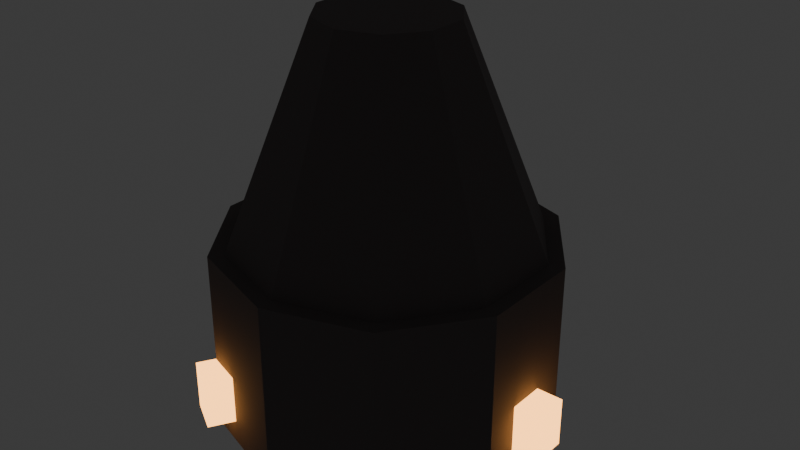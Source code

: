 # Source: structure_slag_refinery_furnace.blend  (saved by Blender 5.3.31; exported with 4.5.12 LTS)
import bpy
from mathutils import Matrix  # noqa: F401  (used for matrix-valued properties, if any)

bpy.ops.wm.read_factory_settings(use_empty=True)
scene = bpy.context.scene
scene.name = 'Scene'

# ---- collections
col_collection = bpy.data.collections.new('Collection'); scene.collection.children.link(col_collection)

# ---- materials (node trees are filled in below, after node groups)
mat_mat_slag_iron_crust = bpy.data.materials.new('mat_slag_iron_crust')
mat_mat_slag_combustion = bpy.data.materials.new('mat_slag_combustion')

# ---- material node trees
mat_mat_slag_iron_crust.use_nodes = True; mat_mat_slag_iron_crust.node_tree.nodes.clear()
_N = mat_mat_slag_iron_crust.node_tree.nodes; _L = mat_mat_slag_iron_crust.node_tree.links
n0 = _N.new('ShaderNodeBsdfPrincipled'); n0.name = 'Principled BSDF'; n0.location = (-200, 100)
n0.inputs[0].default_value = (0.15, 0.13, 0.13, 1.0)
n0.inputs[1].default_value = 0.4
n0.inputs[2].default_value = 0.88
n0.inputs[10].default_value = 0.005
n1 = _N.new('ShaderNodeOutputMaterial'); n1.name = 'Material Output'; n1.location = (200, 100)
_L.new(n0.outputs[0], n1.inputs[0])
n1.is_active_output = True
mat_mat_slag_combustion.use_nodes = True; mat_mat_slag_combustion.node_tree.nodes.clear()
_N = mat_mat_slag_combustion.node_tree.nodes; _L = mat_mat_slag_combustion.node_tree.links
n0 = _N.new('ShaderNodeBsdfPrincipled'); n0.name = 'Principled BSDF'; n0.location = (-200, 100)
n0.inputs[0].default_value = (0.95, 0.4, 0.08, 1.0)
n0.inputs[2].default_value = 0.25
n0.inputs[10].default_value = 0.005
n0.inputs[27].default_value = (0.98, 0.42, 0.1, 1.0)
n0.inputs[28].default_value = 4.2
n1 = _N.new('ShaderNodeOutputMaterial'); n1.name = 'Material Output'; n1.location = (200, 100)
_L.new(n0.outputs[0], n1.inputs[0])
n1.is_active_output = True

# ---- world
world_world = bpy.data.worlds.new('World'); scene.world = world_world
world_world.use_nodes = True; world_world.node_tree.nodes.clear()
_N = world_world.node_tree.nodes; _L = world_world.node_tree.links
n0 = _N.new('ShaderNodeOutputWorld'); n0.name = 'World Output'; n0.location = (200, 100)
n1 = _N.new('ShaderNodeBackground'); n1.name = 'Background'; n1.location = (-200, 100)
n1.inputs[0].default_value = (0.05088, 0.05088, 0.05088, 1.0)
_L.new(n1.outputs[0], n0.inputs[0])
n0.is_active_output = True
world_world.color = (0.05088, 0.05088, 0.05088)
world_world.sun_shadow_jitter_overblur = 0.0

# ---- meshes
me_cylinder = bpy.data.meshes.new('Cylinder')
me_cylinder.from_pydata([(0.0, 5.5, -3.0), (0.0, 5.5, 3.0), (3.233, 4.45, -3.0), (3.233, 4.45, 3.0), (5.231, 1.7, -3.0), (5.231, 1.7, 3.0), (5.231, -1.7, -3.0), (5.231, -1.7, 3.0), (3.233, -4.45, -3.0), (3.233, -4.45, 3.0), (0.0, -5.5, -3.0), (0.0, -5.5, 3.0), (-3.233, -4.45, -3.0), (-3.233, -4.45, 3.0), (-5.231, -1.7, -3.0), (-5.231, -1.7, 3.0), (-5.231, 1.7, -3.0), (-5.231, 1.7, 3.0), (-3.233, 4.45, -3.0), (-3.233, 4.45, 3.0)], [], [(0, 1, 3, 2), (2, 3, 5, 4), (4, 5, 7, 6), (6, 7, 9, 8), (8, 9, 11, 10), (10, 11, 13, 12), (12, 13, 15, 14), (14, 15, 17, 16), (3, 1, 19, 17, 15, 13, 11, 9, 7, 5), (16, 17, 19, 18), (18, 19, 1, 0), (0, 2, 4, 6, 8, 10, 12, 14, 16, 18)])
_uv = me_cylinder.uv_layers.new(name='UVMap')
_uv.uv.foreach_set('vector', [1.0, 0.5, 1.0, 1.0, 0.9, 1.0, 0.9, 0.5, 0.9, 0.5, 0.9, 1.0, 0.8, 1.0, 0.8, 0.5, 0.8, 0.5, 0.8, 1.0, 0.7, 1.0, 0.7, 0.5, 0.7, 0.5, 0.7, 1.0, 0.6, 1.0, 0.6, 0.5, 0.6, 0.5, 0.6, 1.0, 0.5, 1.0, 0.5, 0.5, 0.5, 0.5, 0.5, 1.0, 0.4, 1.0, 0.4, 0.5, 0.4, 0.5, 0.4, 1.0, 0.3, 1.0, 0.3, 0.5, 0.3, 0.5, 0.3, 1.0, 0.2, 1.0, 0.2, 0.5, 0.3911, 0.4442, 0.25, 0.49, 0.1089, 0.4442, 0.02175, 0.3242, 0.02175, 0.1758, 0.1089, 0.05584, 0.25, 0.01, 0.3911, 0.05584, 0.4783, 0.1758, 0.4783, 0.3242, 0.2, 0.5, 0.2, 1.0, 0.1, 1.0, 0.1, 0.5, 0.1, 0.5, 0.1, 1.0, -7.451e-08, 1.0, -7.451e-08, 0.5, 0.75, 0.49, 0.8911, 0.4442, 0.9783, 0.3242, 0.9783, 0.1758, 0.8911, 0.05584, 0.75, 0.01, 0.6089, 0.05584, 0.5217, 0.1758, 0.5217, 0.3242, 0.6089, 0.4442])
me_cylinder.materials.append(mat_mat_slag_iron_crust)
me_cylinder.update()
me_cone = bpy.data.meshes.new('Cone')
me_cone.from_pydata([(0.0, 5.0, -3.5), (0.0, 2.2, 3.5), (2.939, 4.045, -3.5), (1.293, 1.78, 3.5), (4.755, 1.545, -3.5), (2.092, 0.6798, 3.5), (4.755, -1.545, -3.5), (2.092, -0.6798, 3.5), (2.939, -4.045, -3.5), (1.293, -1.78, 3.5), (0.0, -5.0, -3.5), (0.0, -2.2, 3.5), (-2.939, -4.045, -3.5), (-1.293, -1.78, 3.5), (-4.755, -1.545, -3.5), (-2.092, -0.6798, 3.5), (-4.755, 1.545, -3.5), (-2.092, 0.6798, 3.5), (-2.939, 4.045, -3.5), (-1.293, 1.78, 3.5)], [], [(0, 1, 3, 2), (2, 3, 5, 4), (4, 5, 7, 6), (6, 7, 9, 8), (8, 9, 11, 10), (10, 11, 13, 12), (12, 13, 15, 14), (14, 15, 17, 16), (3, 1, 19, 17, 15, 13, 11, 9, 7, 5), (16, 17, 19, 18), (18, 19, 1, 0), (0, 2, 4, 6, 8, 10, 12, 14, 16, 18)])
_uv = me_cone.uv_layers.new(name='UVMap')
_uv.uv.foreach_set('vector', [1.0, 0.5, 1.0, 1.0, 0.9, 1.0, 0.9, 0.5, 0.9, 0.5, 0.9, 1.0, 0.8, 1.0, 0.8, 0.5, 0.8, 0.5, 0.8, 1.0, 0.7, 1.0, 0.7, 0.5, 0.7, 0.5, 0.7, 1.0, 0.6, 1.0, 0.6, 0.5, 0.6, 0.5, 0.6, 1.0, 0.5, 1.0, 0.5, 0.5, 0.5, 0.5, 0.5, 1.0, 0.4, 1.0, 0.4, 0.5, 0.4, 0.5, 0.4, 1.0, 0.3, 1.0, 0.3, 0.5, 0.3, 0.5, 0.3, 1.0, 0.2, 1.0, 0.2, 0.5, 0.3911, 0.4442, 0.25, 0.49, 0.1089, 0.4442, 0.02175, 0.3242, 0.02175, 0.1758, 0.1089, 0.05584, 0.25, 0.01, 0.3911, 0.05584, 0.4783, 0.1758, 0.4783, 0.3242, 0.2, 0.5, 0.2, 1.0, 0.1, 1.0, 0.1, 0.5, 0.1, 0.5, 0.1, 1.0, -7.451e-08, 1.0, -7.451e-08, 0.5, 0.75, 0.49, 0.8911, 0.4442, 0.9783, 0.3242, 0.9783, 0.1758, 0.8911, 0.05584, 0.75, 0.01, 0.6089, 0.05584, 0.5217, 0.1758, 0.5217, 0.3242, 0.6089, 0.4442])
me_cone.materials.append(mat_mat_slag_iron_crust)
me_cone.update()
me_cube = bpy.data.meshes.new('Cube')
me_cube.from_pydata([(-0.5, -0.5, -0.5), (-0.5, -0.5, 0.5), (-0.5, 0.5, -0.5), (-0.5, 0.5, 0.5), (0.5, -0.5, -0.5), (0.5, -0.5, 0.5), (0.5, 0.5, -0.5), (0.5, 0.5, 0.5)], [], [(0, 1, 3, 2), (2, 3, 7, 6), (6, 7, 5, 4), (4, 5, 1, 0), (2, 6, 4, 0), (7, 3, 1, 5)])
_uv = me_cube.uv_layers.new(name='UVMap')
_uv.uv.foreach_set('vector', [0.375, 0.0, 0.625, 0.0, 0.625, 0.25, 0.375, 0.25, 0.375, 0.25, 0.625, 0.25, 0.625, 0.5, 0.375, 0.5, 0.375, 0.5, 0.625, 0.5, 0.625, 0.75, 0.375, 0.75, 0.375, 0.75, 0.625, 0.75, 0.625, 1.0, 0.375, 1.0, 0.125, 0.5, 0.375, 0.5, 0.375, 0.75, 0.125, 0.75, 0.625, 0.5, 0.875, 0.5, 0.875, 0.75, 0.625, 0.75])
me_cube.materials.append(mat_mat_slag_combustion)
me_cube.update()
me_cube_001 = bpy.data.meshes.new('Cube.001')
me_cube_001.from_pydata([(-0.5, -0.5, -0.5), (-0.5, -0.5, 0.5), (-0.5, 0.5, -0.5), (-0.5, 0.5, 0.5), (0.5, -0.5, -0.5), (0.5, -0.5, 0.5), (0.5, 0.5, -0.5), (0.5, 0.5, 0.5)], [], [(0, 1, 3, 2), (2, 3, 7, 6), (6, 7, 5, 4), (4, 5, 1, 0), (2, 6, 4, 0), (7, 3, 1, 5)])
_uv = me_cube_001.uv_layers.new(name='UVMap')
_uv.uv.foreach_set('vector', [0.375, 0.0, 0.625, 0.0, 0.625, 0.25, 0.375, 0.25, 0.375, 0.25, 0.625, 0.25, 0.625, 0.5, 0.375, 0.5, 0.375, 0.5, 0.625, 0.5, 0.625, 0.75, 0.375, 0.75, 0.375, 0.75, 0.625, 0.75, 0.625, 1.0, 0.375, 1.0, 0.125, 0.5, 0.375, 0.5, 0.375, 0.75, 0.125, 0.75, 0.625, 0.5, 0.875, 0.5, 0.875, 0.75, 0.625, 0.75])
me_cube_001.materials.append(mat_mat_slag_combustion)
me_cube_001.update()
me_cube_002 = bpy.data.meshes.new('Cube.002')
me_cube_002.from_pydata([(-0.5, -0.5, -0.5), (-0.5, -0.5, 0.5), (-0.5, 0.5, -0.5), (-0.5, 0.5, 0.5), (0.5, -0.5, -0.5), (0.5, -0.5, 0.5), (0.5, 0.5, -0.5), (0.5, 0.5, 0.5)], [], [(0, 1, 3, 2), (2, 3, 7, 6), (6, 7, 5, 4), (4, 5, 1, 0), (2, 6, 4, 0), (7, 3, 1, 5)])
_uv = me_cube_002.uv_layers.new(name='UVMap')
_uv.uv.foreach_set('vector', [0.375, 0.0, 0.625, 0.0, 0.625, 0.25, 0.375, 0.25, 0.375, 0.25, 0.625, 0.25, 0.625, 0.5, 0.375, 0.5, 0.375, 0.5, 0.625, 0.5, 0.625, 0.75, 0.375, 0.75, 0.375, 0.75, 0.625, 0.75, 0.625, 1.0, 0.375, 1.0, 0.125, 0.5, 0.375, 0.5, 0.375, 0.75, 0.125, 0.75, 0.625, 0.5, 0.875, 0.5, 0.875, 0.75, 0.625, 0.75])
me_cube_002.materials.append(mat_mat_slag_combustion)
me_cube_002.update()

# ---- objects
ob_slag_refinery_vat = bpy.data.objects.new('Slag_Refinery_Vat', me_cylinder)
ob_slag_exhaust_funnel = bpy.data.objects.new('Slag_Exhaust_Funnel', me_cone)
ob_slag_purge_port_1 = bpy.data.objects.new('Slag_Purge_Port_1', me_cube)
ob_slag_purge_port_2 = bpy.data.objects.new('Slag_Purge_Port_2', me_cube_001)
ob_slag_purge_port_3 = bpy.data.objects.new('Slag_Purge_Port_3', me_cube_002)

# ---- transforms, parenting, visibility, modifiers, constraints
ob_slag_refinery_vat.location = (0.0, 0.0, 3.0)
ob_slag_exhaust_funnel.location = (0.0, 0.0, 9.5)
ob_slag_purge_port_1.location = (5.2, 0.0, 1.6)
ob_slag_purge_port_1.scale = (1.8, 1.2, 1.6)
ob_slag_purge_port_2.location = (-2.6, 4.503, 1.6)
ob_slag_purge_port_2.rotation_euler = (0.0, 0.0, 2.094)
ob_slag_purge_port_2.scale = (1.8, 1.2, 1.6)
ob_slag_purge_port_3.location = (-2.6, -4.503, 1.6)
ob_slag_purge_port_3.rotation_euler = (0.0, 0.0, 4.189)
ob_slag_purge_port_3.scale = (1.8, 1.2, 1.6)

# ---- collection membership
col_collection.objects.link(ob_slag_refinery_vat)
col_collection.objects.link(ob_slag_exhaust_funnel)
col_collection.objects.link(ob_slag_purge_port_1)
col_collection.objects.link(ob_slag_purge_port_2)
col_collection.objects.link(ob_slag_purge_port_3)

# ---- scene / render settings (as saved in the file)
scene.frame_start = 1; scene.frame_end = 250; scene.frame_set(1)
scene.render.engine = 'BLENDER_EEVEE_NEXT'
scene.render.bake_bias = 0.0
scene.render.bake_samples = 0
scene.render.compositor_device = 'GPU'
scene.eevee.use_volume_custom_range = False
scene.eevee.fast_gi_thickness_near = 0.1
scene.eevee.fast_gi_thickness_far = 0.0
scene.eevee.ray_tracing_options.screen_trace_thickness = 0.1
bpy.context.view_layer.update()

# ---- added for rendering (the .blend has no active camera): camera
cam_auto = bpy.data.cameras.new('AutoCamera')
cam_auto.lens = 50.0
cam_auto.sensor_width = 36.0
cam_auto.clip_end = 1000.0
ob_auto_camera = bpy.data.objects.new('AutoCamera', cam_auto)
scene.collection.objects.link(ob_auto_camera)
ob_auto_camera.location = (19.4424, -22.8094, 21.7063)
ob_auto_camera.rotation_euler = (1.09748, -7.21219e-08, 0.694738)
scene.camera = ob_auto_camera
bpy.context.view_layer.update()
